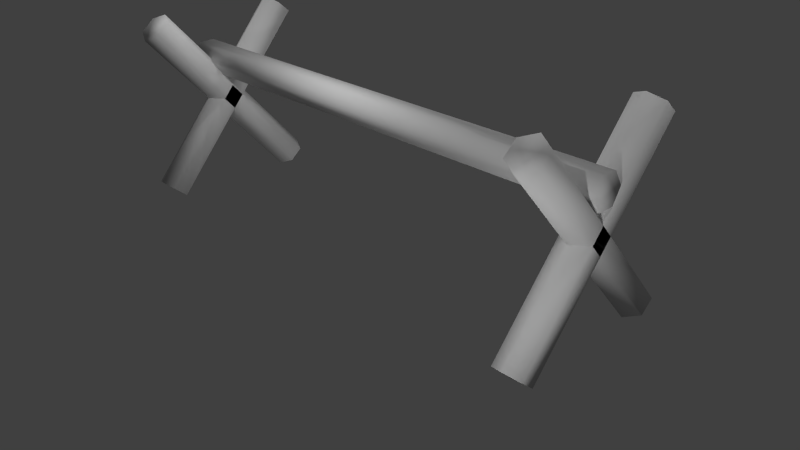 # Source: barricade.blend  (saved by Blender 2.74.0; exported with 4.5.12 LTS)
import bpy
from mathutils import Matrix  # noqa: F401  (used for matrix-valued properties, if any)

bpy.ops.wm.read_factory_settings(use_empty=True)
scene = bpy.context.scene
scene.name = 'Scene'

# ---- collections
col_collection_1 = bpy.data.collections.new('Collection 1'); scene.collection.children.link(col_collection_1)

# ---- world
world_world = bpy.data.worlds.new('World'); scene.world = world_world
world_world.color = (0.05088, 0.05088, 0.05088)
world_world.use_sun_shadow = False
world_world.sun_shadow_jitter_overblur = 0.0
world_world.cycles.sampling_method = 'MANUAL'
world_world.cycles.sample_map_resolution = 256

# ---- cameras
cam_camera = bpy.data.cameras.new('Camera')
cam_camera.clip_end = 100.0
cam_camera.lens = 35.0
cam_camera.sensor_width = 32.0
cam_camera.sensor_height = 18.0
cam_camera.ortho_scale = 7.314
cam_camera.dof.focus_distance = 0.0
cam_camera.dof.aperture_fstop = 128.0

# ---- lights
light_lamp_004 = bpy.data.lights.new('Lamp.004', 'POINT')
light_lamp_004.transmission_factor = 0.0
light_lamp_004.cutoff_distance = 30.0
light_lamp_004.energy = 100.0
light_lamp_004.shadow_buffer_clip_start = 1.001
light_lamp_004.shadow_soft_size = 0.1
light_lamp_004.shadow_maximum_resolution = 0.006
light_lamp_004.use_absolute_resolution = True
light_lamp_004.cycles.use_multiple_importance_sampling = False
light_lamp_003 = bpy.data.lights.new('Lamp.003', 'POINT')
light_lamp_003.transmission_factor = 0.0
light_lamp_003.cutoff_distance = 30.0
light_lamp_003.energy = 100.0
light_lamp_003.shadow_buffer_clip_start = 1.001
light_lamp_003.shadow_soft_size = 0.1
light_lamp_003.shadow_maximum_resolution = 0.006
light_lamp_003.use_absolute_resolution = True
light_lamp_003.cycles.use_multiple_importance_sampling = False
light_lamp_002 = bpy.data.lights.new('Lamp.002', 'POINT')
light_lamp_002.transmission_factor = 0.0
light_lamp_002.cutoff_distance = 30.0
light_lamp_002.energy = 100.0
light_lamp_002.shadow_buffer_clip_start = 1.001
light_lamp_002.shadow_soft_size = 0.1
light_lamp_002.shadow_maximum_resolution = 0.006
light_lamp_002.use_absolute_resolution = True
light_lamp_002.cycles.use_multiple_importance_sampling = False
light_lamp_001 = bpy.data.lights.new('Lamp.001', 'POINT')
light_lamp_001.transmission_factor = 0.0
light_lamp_001.cutoff_distance = 30.0
light_lamp_001.energy = 100.0
light_lamp_001.shadow_buffer_clip_start = 1.001
light_lamp_001.shadow_soft_size = 0.1
light_lamp_001.shadow_maximum_resolution = 0.006
light_lamp_001.use_absolute_resolution = True
light_lamp_001.cycles.use_multiple_importance_sampling = False
light_lamp = bpy.data.lights.new('Lamp', 'POINT')
light_lamp.transmission_factor = 0.0
light_lamp.cutoff_distance = 30.0
light_lamp.energy = 100.0
light_lamp.shadow_buffer_clip_start = 1.001
light_lamp.shadow_soft_size = 0.1
light_lamp.shadow_maximum_resolution = 0.006
light_lamp.use_absolute_resolution = True
light_lamp.cycles.use_multiple_importance_sampling = False

# ---- meshes
me_cylinder = bpy.data.meshes.new('Cylinder')
me_cylinder.from_pydata([(3.155, -0.8532, 0.1008), (3.349, -0.938, 0.1745), (3.349, -1.108, 0.3218), (3.155, -1.193, 0.3955), (2.96, -1.108, 0.3218), (2.96, -0.938, 0.1745), (3.155, 1.15, 2.409), (3.349, 1.066, 2.483), (3.349, 0.8958, 2.63), (3.155, 0.8109, 2.704), (2.96, 0.8958, 2.63), (2.96, 1.066, 2.483), (-3.155, -0.8532, 0.1008), (-3.349, -0.938, 0.1745), (-3.349, -1.108, 0.3218), (-3.155, -1.193, 0.3955), (-2.96, -1.108, 0.3218), (-2.96, -0.938, 0.1745), (-3.155, 1.15, 2.409), (-3.349, 1.066, 2.483), (-3.349, 0.8958, 2.63), (-3.155, 0.8109, 2.704), (-2.96, 0.8958, 2.63), (-2.96, 1.066, 2.483), (3.155, 0.8532, 0.1008), (3.349, 0.938, 0.1745), (3.349, 1.108, 0.3218), (3.155, 1.193, 0.3955), (2.96, 1.108, 0.3218), (2.96, 0.938, 0.1745), (3.155, -1.15, 2.409), (3.349, -1.066, 2.483), (3.349, -0.8958, 2.63), (3.155, -0.8109, 2.704), (2.96, -0.8958, 2.63), (2.96, -1.066, 2.483), (-3.155, 0.8532, 0.1008), (-3.349, 0.938, 0.1745), (-3.349, 1.108, 0.3218), (-3.155, 1.193, 0.3955), (-2.96, 1.108, 0.3218), (-2.96, 0.938, 0.1745), (-3.155, -1.15, 2.409), (-3.349, -1.066, 2.483), (-3.349, -0.8958, 2.63), (-3.155, -0.8109, 2.704), (-2.96, -0.8958, 2.63), (-2.96, -1.066, 2.483), (-3.525, 0.2151, 1.951), (-3.524, 0.1063, 1.762), (-3.523, -0.1112, 1.762), (-3.523, -0.22, 1.951), (-3.523, -0.1112, 2.139), (-3.524, 0.1063, 2.139), (3.354, 0.2208, 1.951), (3.354, 0.112, 1.762), (3.355, -0.1056, 1.762), (3.356, -0.2144, 1.951), (3.355, -0.1056, 2.139), (3.354, 0.112, 2.139)], [], [(0, 1, 2, 3, 4, 5), (7, 6, 11, 10, 9, 8), (4, 9, 10, 5), (3, 8, 9, 4), (2, 7, 8, 3), (1, 6, 7, 2), (0, 11, 6, 1), (5, 10, 11, 0), (12, 17, 16, 15, 14, 13), (19, 20, 21, 22, 23, 18), (16, 17, 22, 21), (15, 16, 21, 20), (14, 15, 20, 19), (13, 14, 19, 18), (12, 13, 18, 23), (17, 12, 23, 22), (24, 29, 28, 27, 26, 25), (31, 32, 33, 34, 35, 30), (28, 29, 34, 33), (27, 28, 33, 32), (26, 27, 32, 31), (25, 26, 31, 30), (24, 25, 30, 35), (29, 24, 35, 34), (36, 37, 38, 39, 40, 41), (43, 42, 47, 46, 45, 44), (40, 45, 46, 41), (39, 44, 45, 40), (38, 43, 44, 39), (37, 42, 43, 38), (36, 47, 42, 37), (41, 46, 47, 36), (48, 49, 50, 51, 52, 53), (55, 54, 59, 58, 57, 56), (52, 57, 58, 53), (51, 56, 57, 52), (50, 55, 56, 51), (49, 54, 55, 50), (48, 59, 54, 49), (53, 58, 59, 48)])
me_cylinder.polygons.foreach_set('use_smooth', [True] * 40)
_uv = me_cylinder.uv_layers.new(name='UVMap')
_uv.uv.foreach_set('vector', [0.3568, 0.4948, 0.3208, 0.5111, 0.2848, 0.4948, 0.2848, 0.4622, 0.3208, 0.4459, 0.3568, 0.4622, 0.3568, 0.4622, 0.3928, 0.4459, 0.4288, 0.4622, 0.4288, 0.4948, 0.3928, 0.5111, 0.3568, 0.4948, 0.2468, 0.3857, 0.04935, 0.3857, 0.04961, 0.339, 0.2473, 0.2922, 0.7293, 0.4784, 0.9264, 0.4784, 0.9247, 0.5588, 0.7294, 0.5595, 0.6504, 0.8127, 0.4527, 0.8594, 0.4533, 0.766, 0.6507, 0.766, 0.6499, 0.9061, 0.4525, 0.9062, 0.4527, 0.8594, 0.6504, 0.8127, 0.8956, 0.4686, 0.7002, 0.4693, 0.7002, 0.3881, 0.8972, 0.3881, 0.2473, 0.2922, 0.04961, 0.339, 0.05015, 0.2455, 0.2476, 0.2455, 0.2128, 0.5601, 0.2128, 0.5274, 0.2488, 0.5111, 0.2848, 0.5275, 0.2848, 0.5601, 0.2488, 0.5764, 0.5008, 0.4622, 0.5008, 0.4948, 0.4648, 0.5111, 0.4288, 0.4948, 0.4288, 0.4622, 0.4648, 0.4459, 0.6903, 0.0433, 0.6909, 0.1367, 0.4932, 0.08998, 0.4929, 0.0433, 0.9485, 0.2819, 0.9484, 0.3631, 0.7531, 0.3624, 0.7514, 0.2819, 0.7274, 0.2842, 0.7277, 0.3309, 0.5303, 0.3309, 0.5298, 0.2375, 0.7269, 0.1908, 0.7274, 0.2842, 0.5298, 0.2375, 0.5295, 0.1908, 0.6668, 0.7632, 0.6651, 0.6827, 0.8622, 0.6827, 0.8621, 0.7639, 0.6909, 0.1367, 0.6911, 0.1835, 0.4937, 0.1834, 0.4932, 0.08998, 0.5147, 0.4948, 0.5147, 0.4622, 0.5507, 0.4459, 0.5867, 0.4622, 0.5867, 0.4948, 0.5507, 0.5111, 0.2848, 0.4622, 0.2848, 0.4948, 0.2488, 0.5111, 0.2128, 0.4948, 0.2128, 0.4622, 0.2488, 0.4459, 0.274, 0.0728, 0.2745, 0.1662, 0.07685, 0.1195, 0.07658, 0.0728, 0.9395, 0.1678, 0.9394, 0.249, 0.7441, 0.2482, 0.7424, 0.1678, 0.5621, 0.3516, 0.5624, 0.3984, 0.365, 0.3983, 0.3644, 0.3049, 0.5616, 0.2582, 0.5621, 0.3516, 0.3644, 0.3049, 0.3642, 0.2582, 0.4507, 0.7128, 0.449, 0.6323, 0.6461, 0.6323, 0.646, 0.7135, 0.2745, 0.1662, 0.2748, 0.213, 0.07739, 0.2129, 0.07685, 0.1195, 0.6587, 0.4948, 0.6587, 0.4622, 0.6947, 0.4459, 0.7307, 0.4622, 0.7307, 0.4948, 0.6947, 0.5111, 0.6227, 0.5111, 0.5867, 0.4948, 0.5867, 0.4622, 0.6227, 0.4459, 0.6587, 0.4622, 0.6587, 0.4948, 0.4083, 0.3309, 0.2109, 0.3309, 0.2112, 0.2842, 0.4089, 0.2375, 0.7315, 0.6031, 0.9286, 0.6031, 0.9269, 0.6836, 0.7316, 0.6843, 0.5163, 0.06049, 0.3186, 0.1072, 0.3192, 0.01381, 0.5166, 0.01381, 0.5158, 0.1539, 0.3184, 0.154, 0.3186, 0.1072, 0.5163, 0.06049, 0.9383, 0.1129, 0.743, 0.1136, 0.7429, 0.03245, 0.94, 0.03245, 0.4089, 0.2375, 0.2112, 0.2842, 0.2117, 0.1908, 0.4092, 0.1908, 0.4288, 0.5585, 0.4288, 0.5269, 0.4636, 0.5111, 0.4985, 0.5269, 0.4985, 0.5585, 0.4636, 0.5743, 0.4265, 0.5585, 0.3916, 0.5743, 0.3568, 0.5585, 0.3568, 0.5269, 0.3916, 0.5111, 0.4265, 0.5269, 0.08196, 0.9284, 0.368, 0.8611, 0.368, 0.9472, 0.08188, 0.9956, 0.08203, 0.8423, 0.368, 0.8423, 0.368, 0.8611, 0.08196, 0.9284, 0.08527, 0.4567, 0.3713, 0.4567, 0.3712, 0.5239, 0.08508, 0.5428, 0.0825, 0.7531, 0.3686, 0.6858, 0.3685, 0.7719, 0.08249, 0.8203, 0.08254, 0.667, 0.3686, 0.667, 0.3686, 0.6858, 0.0825, 0.7531, 0.3701, 0.6492, 0.08393, 0.6304, 0.08417, 0.5632, 0.3703, 0.5632])
me_cylinder.use_remesh_preserve_volume = False
me_cylinder.use_remesh_preserve_attributes = False
me_cylinder.use_mirror_vertex_groups = False
me_cylinder.update()

# ---- objects
ob_lamp_004 = bpy.data.objects.new('Lamp.004', light_lamp_004)
ob_lamp_003 = bpy.data.objects.new('Lamp.003', light_lamp_003)
ob_lamp_002 = bpy.data.objects.new('Lamp.002', light_lamp_002)
ob_lamp_001 = bpy.data.objects.new('Lamp.001', light_lamp_001)
ob_cylinder = bpy.data.objects.new('Cylinder', me_cylinder)
ob_lamp = bpy.data.objects.new('Lamp', light_lamp)
ob_camera = bpy.data.objects.new('Camera', cam_camera)

# ---- transforms, parenting, visibility, modifiers, constraints
ob_lamp_004.location = (-2.146, -0.07501, 6.522)
ob_lamp_004.rotation_euler = (0.6503, 0.05522, 1.866)
ob_lamp_004.lock_rotations_4d = False
ob_lamp_004.empty_display_type = 'ARROWS'
ob_lamp_004.color = (0.0, 0.0, 0.0, 0.0)
ob_lamp_004.lineart.crease_threshold = 0.0
ob_lamp_003.location = (-0.6048, -1.759, 3.872)
ob_lamp_003.rotation_euler = (0.6503, 0.05522, 1.866)
ob_lamp_003.lock_rotations_4d = False
ob_lamp_003.empty_display_type = 'ARROWS'
ob_lamp_003.color = (0.0, 0.0, 0.0, 0.0)
ob_lamp_003.lineart.crease_threshold = 0.0
ob_lamp_002.location = (0.2491, 3.657, 1.087)
ob_lamp_002.rotation_euler = (0.6503, 0.05522, 1.866)
ob_lamp_002.lock_rotations_4d = False
ob_lamp_002.empty_display_type = 'ARROWS'
ob_lamp_002.color = (0.0, 0.0, 0.0, 0.0)
ob_lamp_002.lineart.crease_threshold = 0.0
ob_lamp_001.location = (4.734, -2.689, 1.63)
ob_lamp_001.rotation_euler = (0.6503, 0.05522, 1.866)
ob_lamp_001.lock_rotations_4d = False
ob_lamp_001.empty_display_type = 'ARROWS'
ob_lamp_001.color = (0.0, 0.0, 0.0, 0.0)
ob_lamp_001.lineart.crease_threshold = 0.0
ob_cylinder.location = (0.0, 0.0, 0.0)
ob_cylinder.lineart.crease_threshold = 0.0
ob_lamp.location = (4.076, 1.005, 5.904)
ob_lamp.rotation_euler = (0.6503, 0.05522, 1.866)
ob_lamp.lock_rotations_4d = False
ob_lamp.empty_display_type = 'ARROWS'
ob_lamp.color = (0.0, 0.0, 0.0, 0.0)
ob_lamp.lineart.crease_threshold = 0.0
ob_camera.location = (7.481, -6.508, 5.344)
ob_camera.rotation_euler = (1.109, 0.01082, 0.8149)
ob_camera.lock_rotations_4d = False
ob_camera.empty_display_type = 'ARROWS'
ob_camera.color = (0.0, 0.0, 0.0, 0.0)
ob_camera.display_type = 'WIRE'
ob_camera.lineart.crease_threshold = 0.0

# ---- collection membership
col_collection_1.objects.link(ob_lamp_004)
col_collection_1.objects.link(ob_lamp_003)
col_collection_1.objects.link(ob_lamp_002)
col_collection_1.objects.link(ob_lamp_001)
col_collection_1.objects.link(ob_cylinder)
col_collection_1.objects.link(ob_lamp)
col_collection_1.objects.link(ob_camera)

# ---- scene / render settings (as saved in the file)
scene.camera = ob_camera
scene.frame_start = 1; scene.frame_end = 250; scene.frame_set(1)
scene.render.engine = 'BLENDER_EEVEE_NEXT'
scene.render.resolution_percentage = 50
scene.render.dither_intensity = 0.0
scene.cycles.use_denoising = False
scene.cycles.samples = 10
scene.cycles.sampling_pattern = 'TABULATED_SOBOL'
scene.cycles.light_sampling_threshold = 0.0
scene.cycles.use_adaptive_sampling = False
scene.cycles.use_light_tree = False
scene.cycles.blur_glossy = 0.0
scene.cycles.pixel_filter_type = 'GAUSSIAN'
scene.cycles.sample_clamp_indirect = 0.0
scene.view_settings.view_transform = 'Standard'
bpy.context.view_layer.update()
